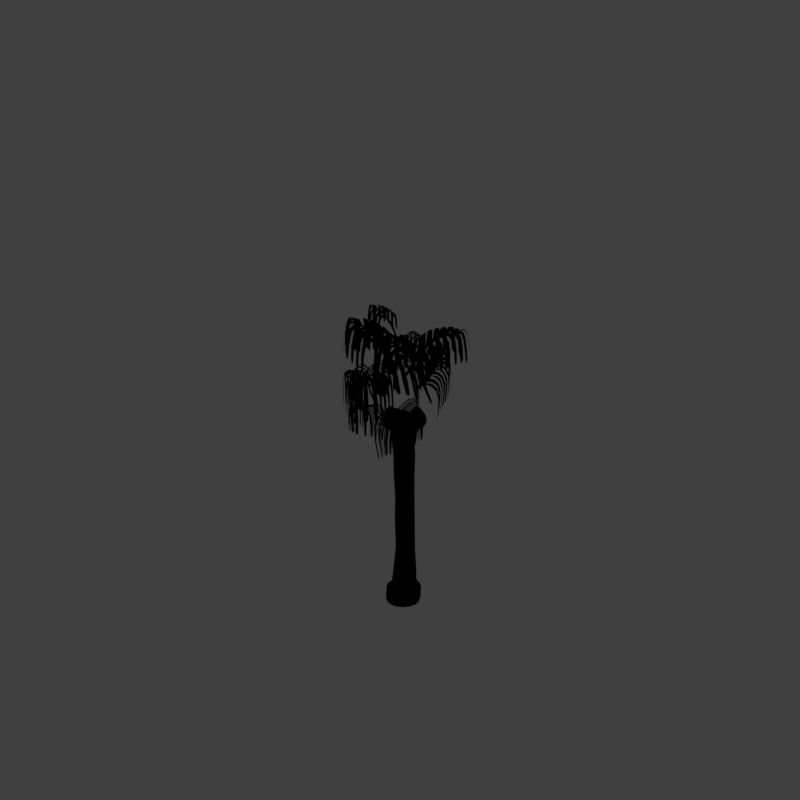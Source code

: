 # Source: tpm_V001.blend  (saved by Blender 2.79.0; exported with 4.5.12 LTS)
import bpy
from mathutils import Matrix  # noqa: F401  (used for matrix-valued properties, if any)

bpy.ops.wm.read_factory_settings(use_empty=True)
scene = bpy.context.scene
scene.name = 'Scene'

# ---- collections
col_collection_1 = bpy.data.collections.new('Collection 1'); scene.collection.children.link(col_collection_1)
col_collection_2 = bpy.data.collections.new('Collection 2'); scene.collection.children.link(col_collection_2)
col_collection_11 = bpy.data.collections.new('Collection 11'); scene.collection.children.link(col_collection_11)
col_collection_11.hide_render = True
col_collection_11.hide_viewport = True

# ---- materials (node trees are filled in below, after node groups)
mat_material_001 = bpy.data.materials.new('Material.001')
mat_material_001.alpha_threshold = 0.0
mat_material_001.use_transparent_shadow = False
mat_material_001.diffuse_color = (0.187, 0.2531, 0.1238, 1.0)
mat_material_001.specular_color = (0.4498, 0.5944, 0.3084)
mat_material_001.roughness = 0.5
mat_material_001.specular_intensity = 0.794
mat_coconut = bpy.data.materials.new('coconut')
mat_coconut.alpha_threshold = 0.0
mat_coconut.use_transparent_shadow = False
mat_coconut.diffuse_color = (0.214, 0.1874, 0.1604, 1.0)
mat_coconut.roughness = 0.5
mat_coconut.specular_intensity = 0.173
mat_coconut.line_color = (0.0, 0.0, 0.0, 1.0)
mat_guide = bpy.data.materials.new('guide')
mat_guide.alpha_threshold = 0.0
mat_guide.use_transparent_shadow = False
mat_guide.diffuse_color = (1.0, 0.0, 0.004819, 1.0)
mat_guide.roughness = 0.5
mat_bark_001 = bpy.data.materials.new('Bark.001')
mat_bark_001.alpha_threshold = 0.0
mat_bark_001.use_transparent_shadow = False
mat_bark_001.diffuse_color = (0.5959, 0.4169, 0.3935, 1.0)
mat_bark_001.roughness = 0.5
mat_bark_001.specular_intensity = 0.173
mat_bark_001.line_color = (0.0, 0.0, 0.0, 1.0)
mat_bark_stump_001 = bpy.data.materials.new('Bark_stump.001')
mat_bark_stump_001.alpha_threshold = 0.0
mat_bark_stump_001.use_transparent_shadow = False
mat_bark_stump_001.roughness = 0.5

# ---- material node trees

# ---- world
world_world = bpy.data.worlds.new('World'); scene.world = world_world
world_world.color = (0.05088, 0.05088, 0.05088)
world_world.use_sun_shadow = False
world_world.sun_shadow_jitter_overblur = 0.0
world_world.cycles.sampling_method = 'MANUAL'
world_world.light_settings.distance = 0.0

# ---- cameras
cam_camera = bpy.data.cameras.new('Camera')
cam_camera.type = 'ORTHO'
cam_camera.sensor_fit = 'HORIZONTAL'
cam_camera.clip_start = 220.0
cam_camera.clip_end = 340.0
cam_camera.lens = 35.0
cam_camera.sensor_width = 1.0
cam_camera.sensor_height = 18.0
cam_camera.ortho_scale = 16.97
cam_camera.shift_x = -0.0001725
cam_camera.shift_y = 0.25
cam_camera.dof.focus_distance = 0.0
cam_camera.dof.aperture_fstop = 128.0
cam_camera.dof.aperture_blades = 6

# ---- lights
light_lightdome = bpy.data.lights.new('LightDome', 'SUN')
light_lightdome.transmission_factor = 0.0
light_lightdome.angle = 0.1993
light_lightdome.energy = 0.1
light_lightdome.shadow_buffer_clip_start = 0.5
light_lightdome.shadow_soft_size = 0.1
light_lightdome.shadow_cascade_max_distance = 1000.0
light_fillerlight = bpy.data.lights.new('FillerLight', 'SUN')
light_fillerlight.transmission_factor = 0.0
light_fillerlight.angle = 0.9273
light_fillerlight.energy = 0.5
light_fillerlight.shadow_buffer_clip_start = 0.5
light_fillerlight.shadow_soft_size = 0.5
light_fillerlight.shadow_cascade_max_distance = 1000.0
light_mainlight = bpy.data.lights.new('MainLight', 'SUN')
light_mainlight.transmission_factor = 0.0
light_mainlight.angle = 0.9273
light_mainlight.energy = 1.3
light_mainlight.shadow_buffer_clip_start = 0.5
light_mainlight.shadow_soft_size = 0.5
light_mainlight.shadow_cascade_max_distance = 1000.0

# ---- meshes
me_plane = bpy.data.meshes.new('Plane')
me_plane.from_pydata([(-5.758, -0.8544, 0.2145), (-5.338, 0.09291, 0.06464), (-5.076, 0.08494, 0.06312), (-6.679, 0.08312, -0.05739), (-6.738, -0.1121, -0.05739), (-1.488, -0.0716, 0.06276), (-1.474, 0.05982, 0.06276), (-0.7987, -0.06443, 0.06276), (-0.8098, 0.07457, 0.06276), (-4.871, 0.0963, 0.0644), (-4.869, -0.09692, 0.0642), (-5.49, -0.8484, 0.2199), (-5.704, 0.7158, 0.2057), (-5.187, -0.8566, 0.232), (-5.013, -0.8623, 0.2392), (-4.696, -0.8747, 0.2513), (-4.519, -0.88, 0.2585), (-4.232, -0.8798, 0.2706), (-4.067, -0.8818, 0.2783), (-3.775, -0.883, 0.2904), (-3.548, -0.9096, 0.2971), (-3.224, -0.9237, 0.3093), (-3.035, -0.9458, 0.317), (-2.78, -0.9316, 0.3291), (-2.555, -0.9498, 0.3343), (-2.204, -1.019, 0.3464), (-1.758, 0.08731, 0.0635), (-1.967, 0.08878, 0.06413), (-2.208, 0.1002, 0.06354), (-2.55, 0.07594, 0.06414), (-3.016, 0.09441, 0.06333), (-3.085, 0.1289, 0.06512), (-3.34, 0.1294, 0.06379), (-3.463, 0.08121, 0.06365), (-3.882, 0.08516, 0.06347), (-3.926, 0.0917, 0.06444), (-4.264, 0.08958, 0.06328), (-4.388, 0.1026, 0.06454), (-4.653, 0.08541, 0.06317), (-1.705, -0.1013, 0.06368), (-1.988, -0.08636, 0.06414), (-2.299, -0.04891, 0.06345), (-2.442, -0.0744, 0.06464), (-2.864, -0.07085, 0.06349), (-3.031, -0.1121, 0.06482), (-3.158, -0.09228, 0.06344), (-3.534, -0.08868, 0.06426), (-3.799, -0.06457, 0.06345), (-4.037, -0.08662, 0.06427), (-4.27, -0.0755, 0.06337), (-4.378, -0.1034, 0.06467), (-4.648, -0.0891, 0.06337), (-2.339, 1.036, 0.3453), (-2.695, 1.003, 0.3321), (-2.893, 0.9163, 0.3267), (-3.209, 0.933, 0.3136), (-3.398, 0.9437, 0.3045), (-3.76, 0.8978, 0.2913), (-3.909, 0.8991, 0.2837), (-4.268, 0.9023, 0.2705), (-4.427, 0.8666, 0.2635), (-4.755, 0.8718, 0.2504), (-4.947, 0.8526, 0.2416), (-5.245, 0.811, 0.2284), (-5.474, 0.8347, 0.2189), (-5.587, 0.08141, 0.06294), (-6.096, 0.09559, 0.06472), (-5.082, -0.08941, 0.06323), (-5.367, -0.09887, 0.06416), (-5.557, -0.09526, 0.06303), (-6.026, -0.1058, 0.06356), (-5.867, 0.6774, 0.1738), (-6.145, 0.5704, 0.115), (-6.289, 0.43, 0.0672), (-6.495, 0.2159, -0.01014), (-6.206, -0.3369, 0.007597), (-6.084, -0.4864, 0.06735), (-5.962, -0.6917, 0.1519), (-3.339, -0.373, 0.6018), (-4.708, -0.3154, 0.5534), (-6.08, -0.1826, 0.4601), (-2.983, -0.3891, 0.6263), (-4.418, -0.3278, 0.5703), (-2.795, -0.3976, 0.6258), (-4.325, -0.3313, 0.5698), (-5.201, -0.2931, 0.537), (-3.941, -0.3472, 0.5921), (-5.285, -0.2882, 0.5325), (-2.374, -0.4171, 0.6498), (-3.882, -0.3508, 0.5916), (-5.722, -0.2673, 0.518), (-2.511, -0.4119, 0.6538), (-1.885, -0.4424, 0.646), (-3.387, -0.3711, 0.6092), (-4.822, -0.3097, 0.5514), (-5.89, -0.2339, 0.4909), (-4.904, 0.2528, 0.5227), (-6.313, -0.06579, 0.4121), (-5.792, 0.2094, 0.4987), (-3.431, 0.327, 0.5782), (-4.79, 0.2595, 0.5349), (-6.268, 0.03599, 0.4121), (-5.999, 0.1676, 0.4773), (-3.141, 0.3419, 0.5908), (-4.498, 0.2744, 0.5421), (-5.29, 0.2304, 0.5281), (-5.339, 0.2325, 0.5212), (-6.232, 0.1144, 0.4476), (-2.958, 0.3522, 0.6082), (-4.311, 0.2843, 0.5492), (-2.479, 0.3776, 0.6291), (-4.087, 0.295, 0.5624), (-2.392, 0.3802, 0.6169), (-3.878, 0.3041, 0.5679), (-1.978, 0.4045, 0.6302), (-3.536, 0.3188, 0.5655), (-5.793, -0.7876, -2.663), (-6.842, 0.08678, -2.65), (-6.903, -0.1199, -2.631), (-5.51, -0.7516, -2.744), (-5.738, 0.6492, -2.69), (-5.19, -0.7229, -2.829), (-5.006, -0.7065, -2.878), (-4.672, -0.6777, -2.967), (-4.485, -0.66, -3.017), (-4.18, -0.6256, -3.097), (-4.006, -0.6082, -3.142), (-3.697, -0.5781, -3.223), (-3.458, -0.5735, -3.29), (-3.116, -0.5564, -3.381), (-2.916, -0.5582, -3.434), (-2.646, -0.5396, -3.504), (-2.41, -0.5475, -3.571), (-2.039, -0.5868, -3.671), (-2.18, 0.6095, -3.629), (-2.556, 0.5914, -3.528), (-2.765, 0.5437, -3.47), (-3.099, 0.5655, -3.381), (-3.299, 0.5837, -3.33), (-3.681, 0.5852, -3.227), (-3.839, 0.6003, -3.187), (-4.219, 0.6404, -3.085), (-4.387, 0.6337, -3.041), (-4.733, 0.675, -2.949), (-4.936, 0.6829, -2.897), (-5.252, 0.6835, -2.814), (-5.494, 0.7284, -2.75), (-5.919, 0.6301, -2.671), (-6.228, 0.5531, -2.643), (-6.394, 0.4271, -2.646), (-6.634, 0.2214, -2.66), (-6.327, -0.3373, -2.735), (-6.18, -0.4761, -2.712), (-6.025, -0.6599, -2.663)], [], [(4, 97, 101, 3), (6, 5, 7, 8), (9, 10, 51, 38), (2, 67, 10, 9), (26, 39, 5, 6), (38, 51, 50, 37), (37, 50, 49, 36), (36, 49, 48, 35), (35, 48, 47, 34), (34, 47, 46, 33), (33, 46, 45, 32), (32, 45, 44, 31), (31, 44, 43, 30), (30, 43, 42, 29), (29, 42, 41, 28), (28, 41, 40, 27), (27, 40, 39, 26), (10, 85, 94, 51), (1, 68, 67, 2), (50, 79, 82, 49), (65, 69, 68, 1), (48, 84, 86, 47), (66, 70, 69, 65), (46, 89, 93, 45), (44, 78, 81, 43), (76, 95, 80, 75), (42, 83, 91, 41), (40, 88, 92, 39), (12, 105, 96, 64), (67, 68, 90, 87), (63, 100, 104, 62), (61, 109, 111, 60), (72, 98, 106, 71), (59, 113, 115, 58), (57, 99, 103, 56), (74, 107, 102, 73), (55, 108, 110, 54), (53, 112, 114, 52), (86, 84, 16, 17), (80, 95, 69, 70), (87, 90, 77, 0), (82, 79, 14, 15), (91, 83, 22, 23), (93, 89, 18, 19), (92, 88, 24, 25), (94, 85, 11, 13), (81, 78, 20, 21), (111, 109, 35, 34), (101, 97, 70, 66), (96, 105, 9, 38), (102, 107, 66, 65), (106, 98, 1, 2), (110, 108, 29, 28), (115, 113, 33, 32), (104, 100, 37, 36), (114, 112, 27, 26), (103, 99, 31, 30), (23, 22, 130, 131), (53, 52, 134, 135), (13, 11, 119, 121), (61, 60, 142, 143), (4, 3, 117, 118), (15, 14, 122, 123), (25, 24, 132, 133), (76, 75, 151, 152), (55, 54, 136, 137), (74, 73, 149, 150), (63, 62, 144, 145), (17, 16, 124, 125), (12, 64, 146, 120), (57, 56, 138, 139), (19, 18, 126, 127), (72, 71, 147, 148), (59, 58, 140, 141), (21, 20, 128, 129), (0, 77, 153, 116)])
me_plane.polygons.foreach_set('use_smooth', [True] * 76)
me_plane.materials.append(mat_material_001)
me_plane.use_remesh_preserve_volume = False
me_plane.use_remesh_preserve_attributes = False
me_plane.use_mirror_vertex_groups = False
me_plane.update()
me_roundcube = bpy.data.meshes.new('Roundcube')
me_roundcube.from_pydata([(0.5804, 0.5804, -0.5804), (0.2902, 0.6806, -0.6806), (0.0, 0.7109, -0.7109), (-0.2902, 0.6806, -0.6806), (0.6806, 0.6806, -0.2902), (0.3403, 0.8827, -0.3403), (0.0, 0.9404, -0.3554), (-0.3403, 0.8827, -0.3403), (0.7109, 0.7109, 0.0), (0.3554, 0.9404, 0.0), (0.0, 1.005, 0.0), (-0.3554, 0.9404, 0.0), (0.6806, 0.6806, 0.2902), (0.3403, 0.8827, 0.3403), (0.0, 0.9404, 0.3554), (-0.3403, 0.8827, 0.3403), (-0.5804, 0.5804, -0.5804), (-0.6806, 0.2902, -0.6806), (-0.7109, 0.0, -0.7109), (-0.6806, -0.2902, -0.6806), (-0.6806, 0.6806, -0.2902), (-0.8827, 0.3403, -0.3403), (-0.9404, 0.0, -0.3554), (-0.8827, -0.3403, -0.3403), (-0.7109, 0.7109, 0.0), (-0.9404, 0.3554, 0.0), (-1.005, 0.0, 0.0), (-0.9404, -0.3554, 0.0), (-0.6806, 0.6806, 0.2902), (-0.8827, 0.3403, 0.3403), (-0.9404, 0.0, 0.3554), (-0.8827, -0.3403, 0.3403), (-0.5804, -0.5804, -0.5804), (-0.2902, -0.6806, -0.6806), (0.0, -0.7109, -0.7109), (0.2902, -0.6806, -0.6806), (-0.6806, -0.6806, -0.2902), (-0.3403, -0.8827, -0.3403), (0.0, -0.9404, -0.3554), (0.3403, -0.8827, -0.3403), (-0.7109, -0.7109, 0.0), (-0.3554, -0.9404, 0.0), (0.0, -1.005, 0.0), (0.3554, -0.9404, 0.0), (-0.6806, -0.6806, 0.2902), (-0.3403, -0.8827, 0.3403), (0.0, -0.9404, 0.3554), (0.3403, -0.8827, 0.3403), (0.5804, -0.5804, -0.5804), (0.6806, -0.2902, -0.6806), (0.7109, 0.0, -0.7109), (0.6806, 0.2902, -0.6806), (0.6806, -0.6806, -0.2902), (0.8827, -0.3403, -0.3403), (0.9404, 0.0, -0.3554), (0.8827, 0.3403, -0.3403), (0.7109, -0.7109, 0.0), (0.9404, -0.3554, 0.0), (1.005, 0.0, 0.0), (0.9404, 0.3554, 0.0), (0.6806, -0.6806, 0.2902), (0.8827, -0.3403, 0.3403), (0.9404, 0.0, 0.3554), (0.8827, 0.3403, 0.3403), (0.3403, -0.3403, -0.8827), (0.0, -0.3554, -0.9404), (-0.3403, -0.3403, -0.8827), (0.3554, 0.0, -0.9404), (0.0, 0.0, -1.005), (-0.3554, 0.0, -0.9404), (0.3403, 0.3403, -0.8827), (0.0, 0.3554, -0.9404), (-0.3403, 0.3403, -0.8827), (0.5804, 0.5804, 0.5821), (0.2902, 0.6806, 0.7215), (0.0, 0.7109, 0.7746), (-0.2902, 0.6806, 0.7215), (-0.5804, 0.5804, 0.5821), (0.6806, 0.2902, 0.7215), (0.3403, 0.3403, 1.193), (0.0, 0.3554, 1.389), (-0.3403, 0.3403, 1.193), (-0.6806, 0.2902, 0.7215), (0.7109, 0.0, 0.7746), (0.3554, 0.0, 1.389), (0.0, 0.0, 1.668), (-0.3554, 0.0, 1.389), (-0.7109, 0.0, 0.7746), (0.6806, -0.2902, 0.7215), (0.3403, -0.3403, 1.193), (0.0, -0.3554, 1.389), (-0.3403, -0.3403, 1.193), (-0.6806, -0.2902, 0.7215), (0.5804, -0.5804, 0.5821), (0.2902, -0.6806, 0.7215), (0.0, -0.7109, 0.7746), (-0.2902, -0.6806, 0.7215), (-0.5804, -0.5804, 0.5821)], [], [(0, 1, 5, 4), (1, 2, 6, 5), (2, 3, 7, 6), (3, 16, 20, 7), (4, 5, 9, 8), (5, 6, 10, 9), (6, 7, 11, 10), (7, 20, 24, 11), (8, 9, 13, 12), (9, 10, 14, 13), (10, 11, 15, 14), (11, 24, 28, 15), (12, 13, 74, 73), (13, 14, 75, 74), (14, 15, 76, 75), (15, 28, 77, 76), (16, 17, 21, 20), (17, 18, 22, 21), (18, 19, 23, 22), (19, 32, 36, 23), (20, 21, 25, 24), (21, 22, 26, 25), (22, 23, 27, 26), (23, 36, 40, 27), (24, 25, 29, 28), (25, 26, 30, 29), (26, 27, 31, 30), (27, 40, 44, 31), (28, 29, 82, 77), (29, 30, 87, 82), (30, 31, 92, 87), (31, 44, 97, 92), (32, 33, 37, 36), (33, 34, 38, 37), (34, 35, 39, 38), (35, 48, 52, 39), (36, 37, 41, 40), (37, 38, 42, 41), (38, 39, 43, 42), (39, 52, 56, 43), (40, 41, 45, 44), (41, 42, 46, 45), (42, 43, 47, 46), (43, 56, 60, 47), (44, 45, 96, 97), (45, 46, 95, 96), (46, 47, 94, 95), (47, 60, 93, 94), (48, 49, 53, 52), (49, 50, 54, 53), (50, 51, 55, 54), (51, 0, 4, 55), (52, 53, 57, 56), (53, 54, 58, 57), (54, 55, 59, 58), (55, 4, 8, 59), (56, 57, 61, 60), (57, 58, 62, 61), (58, 59, 63, 62), (59, 8, 12, 63), (60, 61, 88, 93), (61, 62, 83, 88), (62, 63, 78, 83), (63, 12, 73, 78), (48, 35, 64, 49), (35, 34, 65, 64), (34, 33, 66, 65), (33, 32, 19, 66), (49, 64, 67, 50), (64, 65, 68, 67), (65, 66, 69, 68), (66, 19, 18, 69), (50, 67, 70, 51), (67, 68, 71, 70), (68, 69, 72, 71), (69, 18, 17, 72), (51, 70, 1, 0), (70, 71, 2, 1), (71, 72, 3, 2), (72, 17, 16, 3), (73, 74, 79, 78), (74, 75, 80, 79), (75, 76, 81, 80), (76, 77, 82, 81), (78, 79, 84, 83), (79, 80, 85, 84), (80, 81, 86, 85), (81, 82, 87, 86), (83, 84, 89, 88), (84, 85, 90, 89), (85, 86, 91, 90), (86, 87, 92, 91), (88, 89, 94, 93), (89, 90, 95, 94), (90, 91, 96, 95), (91, 92, 97, 96)])
me_roundcube.polygons.foreach_set('use_smooth', [True] * 96)
me_roundcube.materials.append(mat_coconut)
me_roundcube.use_remesh_preserve_volume = False
me_roundcube.use_remesh_preserve_attributes = False
me_roundcube.use_mirror_vertex_groups = False
me_roundcube.update()
me_plane_001 = bpy.data.meshes.new('Plane.001')
me_plane_001.from_pydata([(-2.0, -2.0, 0.0), (2.0, -2.0, 0.0), (-2.0, 2.0, 0.0), (2.0, 2.0, 0.0), (-1.864, 1.864, 0.0), (-1.864, -1.864, 0.0), (1.864, -1.864, 0.0), (1.864, 1.864, 0.0)], [], [(5, 4, 2, 0), (6, 5, 0, 1), (7, 6, 1, 3), (4, 7, 3, 2)])
me_plane_001.materials.append(mat_guide)
me_plane_001.use_remesh_preserve_volume = False
me_plane_001.use_remesh_preserve_attributes = False
me_plane_001.use_mirror_vertex_groups = False
me_plane_001.update()
me_cube_001 = bpy.data.meshes.new('Cube.001')
me_cube_001.from_pydata([(-2.0, -2.0, 0.0), (-2.0, -2.0, 1.633), (-2.0, 2.0, 0.0), (-2.0, 2.0, 1.633), (2.0, -2.0, 0.0), (2.0, -2.0, 1.633), (2.0, 2.0, 0.0), (2.0, 2.0, 1.633)], [], [(0, 1, 3, 2), (2, 3, 7, 6), (6, 7, 5, 4), (4, 5, 1, 0), (2, 6, 4, 0), (7, 3, 1, 5)])
me_cube_001.use_remesh_preserve_volume = False
me_cube_001.use_remesh_preserve_attributes = False
me_cube_001.use_mirror_vertex_groups = False
me_cube_001.update()
me_circle_001 = bpy.data.meshes.new('Circle.001')
me_circle_001.from_pydata([(0.0869, 0.8592, 0.0), (-0.2047, 0.8015, 0.0), (-0.4519, 0.6357, 0.0), (-0.6171, 0.389, 0.0), (-0.6751, 0.0977, 0.0), (-0.617, -0.194, 0.0), (-0.4518, -0.4413, 0.0), (-0.2046, -0.6067, 0.0), (0.08694, -0.6649, 0.0), (0.3785, -0.6067, 0.0), (0.6257, -0.4417, 0.0), (0.7909, -0.195, 0.0), (0.8489, 0.09598, 0.0), (0.7909, 0.3868, 0.0), (0.6257, 0.6341, 0.0), (0.3785, 0.8002, 0.0), (-0.02509, 0.7697, 1.164), (-0.1944, 0.7355, 1.164), (-0.338, 0.6404, 1.164), (-0.4342, 0.4971, 1.164), (-0.4681, 0.3276, 1.164), (-0.4344, 0.1583, 1.164), (-0.3384, 0.01464, 1.164), (-0.1947, -0.08148, 1.164), (-0.02535, -0.1152, 1.164), (0.144, -0.08149, 1.164), (0.2875, 0.01503, 1.164), (0.3833, 0.1591, 1.164), (0.4169, 0.3287, 1.164), (0.3833, 0.4981, 1.164), (0.2875, 0.6412, 1.164), (0.1441, 0.7365, 1.164), (0.3311, -0.02285, 0.6311), (0.4536, 0.1568, 0.6329), (-0.3994, 0.5064, 0.6314), (-0.4343, 0.3344, 0.6302), (0.4775, 0.3234, 0.6348), (-0.3992, 0.1578, 0.6304), (0.425, 0.4843, 0.6373), (-0.2985, 0.008008, 0.6307), (0.3265, 0.6304, 0.6372), (-0.1481, -0.09184, 0.6311), (0.1941, 0.735, 0.6349), (0.02882, -0.1266, 0.6316), (0.007429, 0.7897, 0.6284), (-0.1354, 0.7622, 0.6285), (0.2009, -0.1071, 0.6309), (-0.3005, 0.6453, 0.6334), (0.8109, 0.432, 0.09366), (-0.2129, 0.858, 0.09366), (-0.4671, -0.4163, 0.09366), (0.8108, -0.1644, 0.09366), (0.6409, -0.4174, 0.09366), (0.08694, 0.917, 0.09366), (0.3868, -0.5865, 0.09366), (0.641, 0.6858, 0.09366), (-0.4671, 0.6883, 0.09366), (-0.2129, -0.5861, 0.09366), (-0.6966, 0.1366, 0.09366), (-0.637, 0.4354, 0.09366), (0.3868, 0.8562, 0.09366), (0.8705, 0.1338, 0.09366), (0.08693, -0.646, 0.09366), (-0.6369, -0.1625, 0.09366), (-0.7075, 0.1561, 0.1404), (0.08554, 0.9447, 0.1404), (0.6462, -0.4043, 0.1404), (0.389, 0.8831, 0.1404), (0.389, -0.5752, 0.1404), (0.8182, 0.4542, 0.1404), (0.8785, 0.1527, 0.1404), (-0.6472, 0.4581, 0.1404), (-0.218, 0.8852, 0.1404), (0.6463, 0.7108, 0.1404), (0.08551, -0.6352, 0.1404), (-0.4753, 0.7138, 0.1404), (-0.4752, -0.4029, 0.1404), (-0.6471, -0.1463, 0.1404), (-0.2179, -0.5746, 0.1404), (0.8181, -0.1486, 0.1404), (0.8226, -0.1889, 0.04683), (-0.7083, 0.1167, 0.04683), (0.8832, 0.1144, 0.04683), (-0.6477, -0.1874, 0.04683), (0.8226, 0.4177, 0.04683), (-0.4752, -0.4454, 0.04683), (0.6501, 0.6757, 0.04683), (-0.2171, -0.618, 0.04683), (0.392, 0.8489, 0.04683), (0.08743, -0.6788, 0.04683), (-0.2171, 0.8505, 0.04683), (0.3919, -0.6182, 0.04683), (-0.4753, 0.6778, 0.04683), (0.6501, -0.4461, 0.04683), (0.08743, 0.9106, 0.04683), (-0.6478, 0.4206, 0.04683), (-0.1298, 0.7276, 0.348), (-0.1343, 0.6964, 0.1883), (0.5568, 0.03746, 0.3414), (0.5848, -0.01759, 0.2242), (0.4353, 0.6027, 0.3433), (0.4688, 0.5735, 0.2182), (0.2675, 0.7182, 0.3447), (0.2929, 0.6935, 0.2093), (0.08144, 0.7377, 0.1988), (0.06177, 0.7648, 0.3459), (0.06729, -0.2816, 0.3462), (0.08097, -0.3769, 0.1988), (0.2688, -0.2496, 0.344), (0.2928, -0.3252, 0.2093), (0.469, -0.1986, 0.2182), (0.4356, -0.1421, 0.3421), (-0.3039, 0.6089, 0.3504), (-0.3204, 0.5737, 0.1794), (0.5501, 0.4325, 0.3421), (0.5846, 0.397, 0.2242), (-0.4465, 0.3888, 0.1735), (-0.4174, 0.4427, 0.3513), (0.5949, 0.2353, 0.3413), (0.625, 0.1904, 0.2263), (-0.4575, 0.2449, 0.3515), (-0.4911, 0.1701, 0.1714), (-0.3046, -0.1244, 0.35), (-0.321, -0.2276, 0.1794), (-0.418, 0.04573, 0.3511), (-0.4468, -0.047, 0.1735), (-0.1343, -0.2395, 0.3482), (-0.1349, -0.3433, 0.1883), (0.01602, 0.7796, 0.5594), (-0.2894, -0.009666, 0.5597), (0.3416, -0.04614, 0.5608), (0.4632, 0.1399, 0.5628), (-0.3903, 0.1403, 0.5592), (0.4894, 0.3083, 0.5642), (-0.2901, 0.6313, 0.5616), (0.03856, -0.144, 0.561), (0.3413, 0.6175, 0.5657), (-0.39, 0.4902, 0.56), (-0.1386, -0.1095, 0.5603), (-0.4254, 0.3171, 0.5591), (0.4394, 0.471, 0.566), (0.2122, -0.1293, 0.5607), (0.2066, 0.722, 0.5638), (-0.1251, 0.7527, 0.5593), (-0.2391, 0.6017, 2.116), (-0.02674, 0.6454, 2.116), (-0.4192, 0.4809, 2.116), (-0.5395, 0.3011, 2.116), (-0.5818, 0.08924, 2.116), (-0.5395, -0.1224, 2.116), (-0.4193, -0.302, 2.116), (-0.2392, -0.4215, 2.116), (-0.02674, -0.4637, 2.116), (0.1857, -0.4215, 2.116), (0.3658, -0.302, 2.116), (0.4861, -0.1224, 2.116), (0.5283, 0.08924, 2.116), (0.486, 0.3011, 2.116), (0.3657, 0.4809, 2.116), (0.1857, 0.6017, 2.116), (-0.02674, 0.1181, 2.116), (-0.4883, 0.485, 1.64), (0.3266, -0.05774, 1.64), (-0.38, 0.6475, 1.64), (0.1645, -0.1663, 1.64), (-0.02674, 0.7947, 1.64), (-0.2179, 0.7564, 1.64), (-0.02674, -0.2042, 1.64), (0.1644, 0.7571, 1.64), (-0.2179, -0.1663, 1.64), (0.3265, 0.6482, 1.64), (-0.38, -0.05805, 1.64), (0.4348, 0.4858, 1.64), (-0.5263, 0.2939, 1.64), (-0.4883, 0.1034, 1.64), (0.4348, 0.104, 1.64), (0.4728, 0.2949, 1.64), (-0.02674, 0.755, 1.402), (-0.4986, 0.2823, 1.402), (0.4092, 0.1029, 1.402), (-0.4627, 0.4632, 1.402), (0.3069, -0.05066, 1.402), (-0.3604, 0.6167, 1.402), (0.1538, -0.1534, 1.402), (-0.2073, 0.7186, 1.402), (-0.02674, -0.1894, 1.402), (0.1538, 0.7196, 1.402), (-0.2073, -0.1535, 1.402), (0.3069, 0.6177, 1.402), (-0.3604, -0.05112, 1.402), (0.4092, 0.4646, 1.402), (-0.4627, 0.1019, 1.402), (0.4451, 0.2837, 1.402), (0.3111, -0.02938, 0.8974), (-0.4377, 0.4943, 0.8976), (-0.01725, 0.7812, 0.8961), (0.4247, 0.1392, 0.8983), (-0.4733, 0.3181, 0.897), (0.4539, 0.3124, 0.8992), (-0.4376, 0.1394, 0.897), (0.4086, 0.4821, 0.9005), (-0.336, -0.01222, 0.8972), (0.3085, 0.6311, 0.9004), (-0.1842, -0.1133, 0.8974), (0.167, 0.7346, 0.8993), (-0.005339, -0.1487, 0.8977), (-0.1767, 0.7494, 0.8961), (0.1707, -0.1219, 0.8973), (-0.3369, 0.6396, 0.8985)], [], [(196, 27, 26, 193), (197, 20, 19, 194), (198, 28, 27, 196), (199, 21, 20, 197), (200, 29, 28, 198), (201, 22, 21, 199), (202, 30, 29, 200), (203, 23, 22, 201), (204, 31, 30, 202), (205, 24, 23, 203), (206, 17, 16, 195), (195, 16, 31, 204), (207, 25, 24, 205), (208, 18, 17, 206), (193, 26, 25, 207), (194, 19, 18, 208), (161, 173, 148, 147), (162, 175, 155, 154), (163, 161, 147, 146), (164, 162, 154, 153), (166, 163, 146, 144), (167, 164, 153, 152), (168, 165, 145, 159), (165, 166, 144, 145), (169, 167, 152, 151), (170, 168, 159, 158), (171, 169, 151, 150), (172, 170, 158, 157), (174, 171, 150, 149), (176, 172, 157, 156), (173, 174, 149, 148), (175, 176, 156, 155), (95, 59, 56, 92), (93, 52, 54, 91), (92, 56, 49, 90), (91, 54, 62, 89), (94, 53, 60, 88), (90, 49, 53, 94), (89, 62, 57, 87), (88, 60, 55, 86), (87, 57, 50, 85), (86, 55, 48, 84), (85, 50, 63, 83), (84, 48, 61, 82), (83, 63, 58, 81), (82, 61, 51, 80), (81, 58, 59, 95), (80, 51, 52, 93), (56, 59, 71, 75), (49, 56, 75, 72), (60, 53, 65, 67), (57, 62, 74, 78), (50, 57, 78, 76), (63, 50, 76, 77), (58, 63, 77, 64), (59, 58, 64, 71), (54, 52, 66, 68), (62, 54, 68, 74), (53, 49, 72, 65), (55, 60, 67, 73), (48, 55, 73, 69), (61, 48, 69, 70), (51, 61, 70, 79), (52, 51, 79, 66), (72, 75, 113, 97), (78, 74, 107, 127), (77, 76, 123, 125), (71, 64, 121, 116), (74, 68, 109, 107), (73, 67, 103, 101), (70, 69, 115, 119), (66, 79, 99, 110), (75, 71, 116, 113), (67, 65, 104, 103), (76, 78, 127, 123), (64, 77, 125, 121), (68, 66, 110, 109), (65, 72, 97, 104), (69, 73, 101, 115), (79, 70, 119, 99), (11, 80, 93, 10), (4, 81, 95, 3), (12, 82, 80, 11), (5, 83, 81, 4), (13, 84, 82, 12), (6, 85, 83, 5), (14, 86, 84, 13), (7, 87, 85, 6), (15, 88, 86, 14), (8, 89, 87, 7), (1, 90, 94, 0), (0, 94, 88, 15), (9, 91, 89, 8), (2, 92, 90, 1), (10, 93, 91, 9), (3, 95, 92, 2), (97, 113, 112, 96), (96, 112, 134, 143), (125, 123, 122, 124), (124, 122, 129, 132), (107, 109, 108, 106), (106, 108, 141, 135), (119, 115, 114, 118), (118, 114, 140, 133), (113, 116, 117, 112), (112, 117, 137, 134), (123, 127, 126, 122), (122, 126, 138, 129), (109, 110, 111, 108), (108, 111, 130, 141), (115, 101, 100, 114), (114, 100, 136, 140), (127, 107, 106, 126), (126, 106, 135, 138), (116, 121, 120, 117), (117, 120, 139, 137), (101, 103, 102, 100), (100, 102, 142, 136), (110, 99, 98, 111), (111, 98, 131, 130), (103, 104, 105, 102), (102, 105, 128, 142), (121, 125, 124, 120), (120, 124, 132, 139), (104, 97, 96, 105), (105, 96, 143, 128), (99, 119, 118, 98), (98, 118, 133, 131), (143, 134, 47, 45), (132, 129, 39, 37), (135, 141, 46, 43), (133, 140, 38, 36), (134, 137, 34, 47), (129, 138, 41, 39), (138, 135, 43, 41), (137, 139, 35, 34), (136, 142, 42, 40), (130, 131, 33, 32), (142, 128, 44, 42), (139, 132, 37, 35), (131, 133, 36, 33), (40, 38, 140, 136), (130, 32, 46, 141), (128, 143, 45, 44), (145, 160, 159), (153, 160, 152), (146, 160, 144), (154, 160, 153), (147, 160, 146), (155, 160, 154), (148, 160, 147), (156, 160, 155), (149, 160, 148), (157, 160, 156), (150, 160, 149), (158, 160, 157), (151, 160, 150), (159, 160, 158), (152, 160, 151), (144, 160, 145), (179, 192, 176, 175), (178, 191, 174, 173), (192, 190, 172, 176), (191, 189, 171, 174), (190, 188, 170, 172), (189, 187, 169, 171), (188, 186, 168, 170), (187, 185, 167, 169), (177, 184, 166, 165), (186, 177, 165, 168), (185, 183, 164, 167), (184, 182, 163, 166), (183, 181, 162, 164), (182, 180, 161, 163), (181, 179, 175, 162), (180, 178, 173, 161), (19, 20, 178, 180), (26, 27, 179, 181), (18, 19, 180, 182), (25, 26, 181, 183), (17, 18, 182, 184), (24, 25, 183, 185), (31, 16, 177, 186), (16, 17, 184, 177), (23, 24, 185, 187), (30, 31, 186, 188), (22, 23, 187, 189), (29, 30, 188, 190), (21, 22, 189, 191), (28, 29, 190, 192), (20, 21, 191, 178), (27, 28, 192, 179), (34, 194, 208, 47), (32, 193, 207, 46), (47, 208, 206, 45), (46, 207, 205, 43), (44, 195, 204, 42), (45, 206, 195, 44), (43, 205, 203, 41), (42, 204, 202, 40), (41, 203, 201, 39), (40, 202, 200, 38), (39, 201, 199, 37), (38, 200, 198, 36), (37, 199, 197, 35), (36, 198, 196, 33), (35, 197, 194, 34), (33, 196, 193, 32)])
me_circle_001.polygons.foreach_set('use_smooth', [True] * 208)
_uv = me_circle_001.uv_layers.new(name='UVMap')
_uv.uv.foreach_set('vector', [0.4295, 0.8761, 0.4295, 1.132, 0.3944, 1.132, 0.3908, 0.8752, 0.7448, 0.8748, 0.7448, 1.132, 0.7098, 1.132, 0.7102, 0.8754, 0.4637, 0.877, 0.4645, 1.132, 0.4295, 1.132, 0.4295, 0.8761, 0.7798, 0.8749, 0.7798, 1.132, 0.7448, 1.132, 0.7448, 0.8748, 0.4984, 0.8782, 0.4996, 1.132, 0.4645, 1.132, 0.4637, 0.877, 0.2543, 0.875, 0.2543, 1.132, 0.2193, 1.132, 0.2193, 0.8749, 0.5347, 0.8782, 0.5346, 1.132, 0.4996, 1.132, 0.4984, 0.8782, 0.2893, 0.8752, 0.2893, 1.132, 0.2543, 1.132, 0.2543, 0.875, 0.5699, 0.8771, 0.5696, 1.132, 0.5346, 1.132, 0.5347, 0.8782, 0.3244, 0.8755, 0.3244, 1.132, 0.2893, 1.132, 0.2893, 0.8752, 0.6385, 0.874, 0.6397, 1.132, 0.6047, 1.132, 0.6069, 0.8739, 0.6069, 0.8739, 0.6047, 1.132, 0.5696, 1.132, 0.5699, 0.8771, 0.3585, 0.8751, 0.3594, 1.132, 0.3244, 1.132, 0.3244, 0.8755, 0.6759, 0.8763, 0.6747, 1.132, 0.6397, 1.132, 0.6385, 0.874, 0.3908, 0.8752, 0.3944, 1.132, 0.3594, 1.132, 0.3585, 0.8751, 0.7102, 0.8754, 0.7098, 1.132, 0.6747, 1.132, 0.6759, 0.8763, 0.7098, 1.748, 0.7448, 1.748, 0.7448, 2.363, 0.7098, 2.363, 0.3944, 1.748, 0.4295, 1.748, 0.4295, 2.363, 0.3944, 2.363, 0.6747, 1.748, 0.7098, 1.748, 0.7098, 2.363, 0.6747, 2.363, 0.3594, 1.748, 0.3944, 1.748, 0.3944, 2.363, 0.3594, 2.363, 0.6397, 1.748, 0.6747, 1.748, 0.6747, 2.363, 0.6397, 2.363, 0.3244, 1.748, 0.3594, 1.748, 0.3594, 2.363, 0.3244, 2.363, 0.5696, 1.748, 0.6047, 1.748, 0.6047, 2.363, 0.5696, 2.363, 0.6047, 1.748, 0.6397, 1.748, 0.6397, 2.363, 0.6047, 2.363, 0.2893, 1.748, 0.3244, 1.748, 0.3244, 2.363, 0.2893, 2.363, 0.5346, 1.748, 0.5696, 1.748, 0.5696, 2.363, 0.5346, 2.363, 0.2543, 1.748, 0.2893, 1.748, 0.2893, 2.363, 0.2543, 2.363, 0.4996, 1.748, 0.5346, 1.748, 0.5346, 2.363, 0.4996, 2.363, 0.2193, 1.748, 0.2543, 1.748, 0.2543, 2.363, 0.2193, 2.363, 0.4645, 1.748, 0.4996, 1.748, 0.4996, 2.363, 0.4645, 2.363, 0.7448, 1.748, 0.7798, 1.748, 0.7798, 2.363, 0.7448, 2.363, 0.4295, 1.748, 0.4645, 1.748, 0.4645, 2.363, 0.4295, 2.363, 0.7098, 0.05512, 0.7098, 0.1003, 0.6747, 0.1003, 0.6747, 0.05512, 0.3944, 0.05512, 0.3944, 0.1003, 0.3594, 0.1003, 0.3594, 0.05512, 0.6747, 0.05512, 0.6747, 0.1003, 0.6397, 0.1003, 0.6397, 0.05512, 0.3594, 0.05512, 0.3594, 0.1003, 0.3244, 0.1003, 0.3244, 0.05512, 0.6047, 0.05512, 0.6047, 0.1003, 0.5696, 0.1003, 0.5696, 0.05512, 0.6397, 0.05512, 0.6397, 0.1003, 0.6047, 0.1003, 0.6047, 0.05512, 0.3244, 0.05512, 0.3244, 0.1003, 0.2893, 0.1003, 0.2893, 0.05512, 0.5696, 0.05512, 0.5696, 0.1003, 0.5346, 0.1003, 0.5346, 0.05512, 0.2893, 0.05512, 0.2893, 0.1003, 0.2543, 0.1003, 0.2543, 0.05512, 0.5346, 0.05512, 0.5346, 0.1003, 0.4996, 0.1003, 0.4996, 0.05512, 0.2543, 0.05512, 0.2543, 0.1003, 0.2193, 0.1003, 0.2193, 0.05512, 0.4996, 0.05512, 0.4996, 0.1003, 0.4645, 0.1003, 0.4645, 0.05512, 0.2193, 0.05512, 0.2193, 0.1003, 0.1842, 0.1003, 0.1842, 0.05512, 0.4645, 0.05512, 0.4645, 0.1003, 0.4295, 0.1003, 0.4295, 0.05512, 0.7448, 0.05512, 0.7448, 0.1003, 0.7098, 0.1003, 0.7098, 0.05512, 0.4295, 0.05512, 0.4295, 0.1003, 0.3944, 0.1003, 0.3944, 0.05512, 0.6747, 0.1003, 0.7098, 0.1003, 0.7098, 0.1454, 0.6747, 0.1454, 0.6397, 0.1003, 0.6747, 0.1003, 0.6747, 0.1454, 0.6397, 0.1454, 0.5696, 0.1003, 0.6047, 0.1003, 0.6047, 0.1454, 0.5696, 0.1454, 0.2893, 0.1003, 0.3244, 0.1003, 0.3244, 0.1454, 0.2893, 0.1454, 0.2543, 0.1003, 0.2893, 0.1003, 0.2893, 0.1454, 0.2543, 0.1454, 0.2193, 0.1003, 0.2543, 0.1003, 0.2543, 0.1454, 0.2193, 0.1454, 0.1842, 0.1003, 0.2193, 0.1003, 0.2193, 0.1454, 0.1842, 0.1454, 0.7098, 0.1003, 0.7448, 0.1003, 0.7448, 0.1454, 0.7098, 0.1454, 0.3594, 0.1003, 0.3944, 0.1003, 0.3944, 0.1454, 0.3594, 0.1454, 0.3244, 0.1003, 0.3594, 0.1003, 0.3594, 0.1454, 0.3244, 0.1454, 0.6047, 0.1003, 0.6397, 0.1003, 0.6397, 0.1454, 0.6047, 0.1454, 0.5346, 0.1003, 0.5696, 0.1003, 0.5696, 0.1454, 0.5346, 0.1454, 0.4996, 0.1003, 0.5346, 0.1003, 0.5346, 0.1454, 0.4996, 0.1454, 0.4645, 0.1003, 0.4996, 0.1003, 0.4996, 0.1454, 0.4645, 0.1454, 0.4295, 0.1003, 0.4645, 0.1003, 0.4645, 0.1454, 0.4295, 0.1454, 0.3944, 0.1003, 0.4295, 0.1003, 0.4295, 0.1454, 0.3944, 0.1454, 0.6397, 0.1454, 0.6747, 0.1454, 0.6747, 0.183, 0.6397, 0.1915, 0.2893, 0.1454, 0.3244, 0.1454, 0.3244, 0.2017, 0.2893, 0.1915, 0.2193, 0.1454, 0.2543, 0.1454, 0.2543, 0.183, 0.2193, 0.1772, 0.7098, 0.1454, 0.7448, 0.1454, 0.7448, 0.1752, 0.7098, 0.1772, 0.3244, 0.1454, 0.3594, 0.1454, 0.3594, 0.2118, 0.3244, 0.2017, 0.5346, 0.1454, 0.5696, 0.1454, 0.5696, 0.2118, 0.5346, 0.2204, 0.4645, 0.1454, 0.4996, 0.1454, 0.4996, 0.2261, 0.4645, 0.2281, 0.3944, 0.1454, 0.4295, 0.1454, 0.4295, 0.2261, 0.3944, 0.2204, 0.6747, 0.1454, 0.7098, 0.1454, 0.7098, 0.1772, 0.6747, 0.183, 0.5696, 0.1454, 0.6047, 0.1454, 0.6047, 0.2017, 0.5696, 0.2118, 0.2543, 0.1454, 0.2893, 0.1454, 0.2893, 0.1915, 0.2543, 0.183, 0.1842, 0.1454, 0.2193, 0.1454, 0.2193, 0.1772, 0.1842, 0.1752, 0.3594, 0.1454, 0.3944, 0.1454, 0.3944, 0.2204, 0.3594, 0.2118, 0.6047, 0.1454, 0.6397, 0.1454, 0.6397, 0.1915, 0.6047, 0.2017, 0.4996, 0.1454, 0.5346, 0.1454, 0.5346, 0.2204, 0.4996, 0.2261, 0.4295, 0.1454, 0.4645, 0.1454, 0.4645, 0.2281, 0.4295, 0.2261, 0.4295, 0.009962, 0.4295, 0.05512, 0.3944, 0.05512, 0.3944, 0.009962, 0.7448, 0.009962, 0.7448, 0.05512, 0.7098, 0.05512, 0.7098, 0.009962, 0.4645, 0.009962, 0.4645, 0.05512, 0.4295, 0.05512, 0.4295, 0.009962, 0.2193, 0.009962, 0.2193, 0.05512, 0.1842, 0.05512, 0.1842, 0.009962, 0.4996, 0.009962, 0.4996, 0.05512, 0.4645, 0.05512, 0.4645, 0.009962, 0.2543, 0.009962, 0.2543, 0.05512, 0.2193, 0.05512, 0.2193, 0.009962, 0.5346, 0.009962, 0.5346, 0.05512, 0.4996, 0.05512, 0.4996, 0.009962, 0.2893, 0.009962, 0.2893, 0.05512, 0.2543, 0.05512, 0.2543, 0.009962, 0.5696, 0.009962, 0.5696, 0.05512, 0.5346, 0.05512, 0.5346, 0.009962, 0.3244, 0.009962, 0.3244, 0.05512, 0.2893, 0.05512, 0.2893, 0.009962, 0.6397, 0.009962, 0.6397, 0.05512, 0.6047, 0.05512, 0.6047, 0.009962, 0.6047, 0.009962, 0.6047, 0.05512, 0.5696, 0.05512, 0.5696, 0.009962, 0.3594, 0.009962, 0.3594, 0.05512, 0.3244, 0.05512, 0.3244, 0.009962, 0.6747, 0.009962, 0.6747, 0.05512, 0.6397, 0.05512, 0.6397, 0.009962, 0.3944, 0.009962, 0.3944, 0.05512, 0.3594, 0.05512, 0.3594, 0.009962, 0.7098, 0.009962, 0.7098, 0.05512, 0.6747, 0.05512, 0.6747, 0.009962, 0.6397, 0.1915, 0.6747, 0.183, 0.6751, 0.3478, 0.639, 0.3455, 0.639, 0.3455, 0.6751, 0.3478, 0.6765, 0.5515, 0.6366, 0.5492, 0.2193, 0.1772, 0.2543, 0.183, 0.2543, 0.3474, 0.2193, 0.3485, 0.2193, 0.3485, 0.2543, 0.3474, 0.2543, 0.5496, 0.2193, 0.5492, 0.3244, 0.2017, 0.3594, 0.2118, 0.3589, 0.3416, 0.3244, 0.3438, 0.3244, 0.3438, 0.3589, 0.3416, 0.3574, 0.5505, 0.3244, 0.5509, 0.4645, 0.2281, 0.4996, 0.2261, 0.4991, 0.3398, 0.4642, 0.339, 0.4642, 0.339, 0.4991, 0.3398, 0.4977, 0.5557, 0.4632, 0.554, 0.6747, 0.183, 0.7098, 0.1772, 0.7099, 0.3487, 0.6751, 0.3478, 0.6751, 0.3478, 0.7099, 0.3487, 0.7104, 0.5499, 0.6765, 0.5515, 0.2543, 0.183, 0.2893, 0.1915, 0.2893, 0.3457, 0.2543, 0.3474, 0.2543, 0.3474, 0.2893, 0.3457, 0.2893, 0.5502, 0.2543, 0.5496, 0.3594, 0.2118, 0.3944, 0.2204, 0.3925, 0.3399, 0.3589, 0.3416, 0.3589, 0.3416, 0.3925, 0.3399, 0.3864, 0.5507, 0.3574, 0.5505, 0.4996, 0.2261, 0.5346, 0.2204, 0.5346, 0.341, 0.4991, 0.3398, 0.4991, 0.3398, 0.5346, 0.341, 0.5348, 0.5555, 0.4977, 0.5557, 0.2893, 0.1915, 0.3244, 0.2017, 0.3244, 0.3438, 0.2893, 0.3457, 0.2893, 0.3457, 0.3244, 0.3438, 0.3244, 0.5509, 0.2893, 0.5502, 0.7098, 0.1772, 0.7448, 0.1752, 0.7448, 0.3489, 0.7099, 0.3487, 0.7099, 0.3487, 0.7448, 0.3489, 0.7448, 0.549, 0.7104, 0.5499, 0.5346, 0.2204, 0.5696, 0.2118, 0.5697, 0.3423, 0.5346, 0.341, 0.5346, 0.341, 0.5697, 0.3423, 0.5701, 0.5536, 0.5348, 0.5555, 0.3944, 0.2204, 0.4295, 0.2261, 0.4295, 0.3391, 0.3925, 0.3399, 0.3925, 0.3399, 0.4295, 0.3391, 0.4295, 0.5526, 0.3864, 0.5507, 0.5696, 0.2118, 0.6047, 0.2017, 0.6058, 0.3434, 0.5697, 0.3423, 0.5697, 0.3423, 0.6058, 0.3434, 0.6093, 0.5494, 0.5701, 0.5536, 0.1842, 0.1752, 0.2193, 0.1772, 0.2193, 0.3485, 0.1842, 0.3489, 0.7448, 0.3489, 0.7798, 0.3485, 0.7798, 0.5492, 0.7448, 0.549, 0.6047, 0.2017, 0.6397, 0.1915, 0.639, 0.3455, 0.6058, 0.3434, 0.6058, 0.3434, 0.639, 0.3455, 0.6366, 0.5492, 0.6093, 0.5494, 0.4295, 0.2261, 0.4645, 0.2281, 0.4642, 0.339, 0.4295, 0.3391, 0.4295, 0.3391, 0.4642, 0.339, 0.4632, 0.554, 0.4295, 0.5526, 0.6366, 0.5492, 0.6765, 0.5515, 0.6771, 0.6207, 0.6373, 0.6159, 0.2193, 0.5492, 0.2543, 0.5496, 0.2543, 0.618, 0.2193, 0.6177, 0.3244, 0.5509, 0.3574, 0.5505, 0.3575, 0.6183, 0.3244, 0.619, 0.4632, 0.554, 0.4977, 0.5557, 0.4973, 0.6244, 0.4628, 0.622, 0.6765, 0.5515, 0.7104, 0.5499, 0.7106, 0.6188, 0.6771, 0.6207, 0.2543, 0.5496, 0.2893, 0.5502, 0.2893, 0.6185, 0.2543, 0.618, 0.2893, 0.5502, 0.3244, 0.5509, 0.3244, 0.619, 0.2893, 0.6185, 0.7104, 0.5499, 0.7448, 0.549, 0.7448, 0.6176, 0.7106, 0.6188, 0.5348, 0.5555, 0.5701, 0.5536, 0.5702, 0.6222, 0.5349, 0.6243, 0.3864, 0.5507, 0.4295, 0.5526, 0.4295, 0.6202, 0.3871, 0.6185, 0.5701, 0.5536, 0.6093, 0.5494, 0.6091, 0.6159, 0.5702, 0.6222, 0.7448, 0.549, 0.7798, 0.5492, 0.7798, 0.6177, 0.7448, 0.6176, 0.4295, 0.5526, 0.4632, 0.554, 0.4628, 0.622, 0.4295, 0.6202, 0.5349, 0.6243, 0.4973, 0.6244, 0.4977, 0.5557, 0.5348, 0.5555, 0.3864, 0.5507, 0.3871, 0.6185, 0.3575, 0.6183, 0.3574, 0.5505, 0.6093, 0.5494, 0.6366, 0.5492, 0.6373, 0.6159, 0.6091, 0.6159, 0.7832, 0.9238, 0.5, 0.5, 0.9238, 0.7832, 0.4006, 0.0001001, 0.5, 0.5, 0.2168, 0.07621, 0.4006, 0.9999, 0.5, 0.5, 0.5994, 0.9999, 0.5994, 9.998e-05, 0.5, 0.5, 0.4006, 0.0001001, 0.2168, 0.9238, 0.5, 0.5, 0.4006, 0.9999, 0.7832, 0.07621, 0.5, 0.5, 0.5994, 9.998e-05, 0.07621, 0.7832, 0.5, 0.5, 0.2168, 0.9238, 0.9238, 0.2168, 0.5, 0.5, 0.7832, 0.07621, 9.998e-05, 0.5994, 0.5, 0.5, 0.07621, 0.7832, 0.9999, 0.4006, 0.5, 0.5, 0.9238, 0.2168, 9.998e-05, 0.4006, 0.5, 0.5, 9.998e-05, 0.5994, 0.9999, 0.5994, 0.5, 0.5, 0.9999, 0.4006, 0.07621, 0.2168, 0.5, 0.5, 9.998e-05, 0.4006, 0.9238, 0.7832, 0.5, 0.5, 0.9999, 0.5994, 0.2168, 0.07621, 0.5, 0.5, 0.07621, 0.2168, 0.5994, 0.9999, 0.5, 0.5, 0.7832, 0.9238, 0.4295, 1.44, 0.4645, 1.44, 0.4645, 1.748, 0.4295, 1.748, 0.7448, 1.44, 0.7798, 1.44, 0.7798, 1.748, 0.7448, 1.748, 0.4645, 1.44, 0.4996, 1.44, 0.4996, 1.748, 0.4645, 1.748, 0.2193, 1.44, 0.2543, 1.44, 0.2543, 1.748, 0.2193, 1.748, 0.4996, 1.44, 0.5346, 1.44, 0.5346, 1.748, 0.4996, 1.748, 0.2543, 1.44, 0.2893, 1.44, 0.2893, 1.748, 0.2543, 1.748, 0.5346, 1.44, 0.5696, 1.44, 0.5696, 1.748, 0.5346, 1.748, 0.2893, 1.44, 0.3244, 1.44, 0.3244, 1.748, 0.2893, 1.748, 0.6047, 1.44, 0.6397, 1.44, 0.6397, 1.748, 0.6047, 1.748, 0.5696, 1.44, 0.6047, 1.44, 0.6047, 1.748, 0.5696, 1.748, 0.3244, 1.44, 0.3594, 1.44, 0.3594, 1.748, 0.3244, 1.748, 0.6397, 1.44, 0.6747, 1.44, 0.6747, 1.748, 0.6397, 1.748, 0.3594, 1.44, 0.3944, 1.44, 0.3944, 1.748, 0.3594, 1.748, 0.6747, 1.44, 0.7098, 1.44, 0.7098, 1.748, 0.6747, 1.748, 0.3944, 1.44, 0.4295, 1.44, 0.4295, 1.748, 0.3944, 1.748, 0.7098, 1.44, 0.7448, 1.44, 0.7448, 1.748, 0.7098, 1.748, 0.7098, 1.132, 0.7448, 1.132, 0.7448, 1.44, 0.7098, 1.44, 0.3944, 1.132, 0.4295, 1.132, 0.4295, 1.44, 0.3944, 1.44, 0.6747, 1.132, 0.7098, 1.132, 0.7098, 1.44, 0.6747, 1.44, 0.3594, 1.132, 0.3944, 1.132, 0.3944, 1.44, 0.3594, 1.44, 0.6397, 1.132, 0.6747, 1.132, 0.6747, 1.44, 0.6397, 1.44, 0.3244, 1.132, 0.3594, 1.132, 0.3594, 1.44, 0.3244, 1.44, 0.5696, 1.132, 0.6047, 1.132, 0.6047, 1.44, 0.5696, 1.44, 0.6047, 1.132, 0.6397, 1.132, 0.6397, 1.44, 0.6047, 1.44, 0.2893, 1.132, 0.3244, 1.132, 0.3244, 1.44, 0.2893, 1.44, 0.5346, 1.132, 0.5696, 1.132, 0.5696, 1.44, 0.5346, 1.44, 0.2543, 1.132, 0.2893, 1.132, 0.2893, 1.44, 0.2543, 1.44, 0.4996, 1.132, 0.5346, 1.132, 0.5346, 1.44, 0.4996, 1.44, 0.2193, 1.132, 0.2543, 1.132, 0.2543, 1.44, 0.2193, 1.44, 0.4645, 1.132, 0.4996, 1.132, 0.4996, 1.44, 0.4645, 1.44, 0.7448, 1.132, 0.7798, 1.132, 0.7798, 1.44, 0.7448, 1.44, 0.4295, 1.132, 0.4645, 1.132, 0.4645, 1.44, 0.4295, 1.44, 0.7106, 0.6188, 0.7102, 0.8754, 0.6759, 0.8763, 0.6771, 0.6207, 0.3871, 0.6185, 0.3908, 0.8752, 0.3585, 0.8751, 0.3575, 0.6183, 0.6771, 0.6207, 0.6759, 0.8763, 0.6385, 0.874, 0.6373, 0.6159, 0.3575, 0.6183, 0.3585, 0.8751, 0.3244, 0.8755, 0.3244, 0.619, 0.6091, 0.6159, 0.6069, 0.8739, 0.5699, 0.8771, 0.5702, 0.6222, 0.6373, 0.6159, 0.6385, 0.874, 0.6069, 0.8739, 0.6091, 0.6159, 0.3244, 0.619, 0.3244, 0.8755, 0.2893, 0.8752, 0.2893, 0.6185, 0.5702, 0.6222, 0.5699, 0.8771, 0.5347, 0.8782, 0.5349, 0.6243, 0.2893, 0.6185, 0.2893, 0.8752, 0.2543, 0.875, 0.2543, 0.618, 0.5349, 0.6243, 0.5347, 0.8782, 0.4984, 0.8782, 0.4973, 0.6244, 0.2543, 0.618, 0.2543, 0.875, 0.2193, 0.8749, 0.2193, 0.6177, 0.4973, 0.6244, 0.4984, 0.8782, 0.4637, 0.877, 0.4628, 0.622, 0.7798, 0.6177, 0.7798, 0.8749, 0.7448, 0.8748, 0.7448, 0.6176, 0.4628, 0.622, 0.4637, 0.877, 0.4295, 0.8761, 0.4295, 0.6202, 0.7448, 0.6176, 0.7448, 0.8748, 0.7102, 0.8754, 0.7106, 0.6188, 0.4295, 0.6202, 0.4295, 0.8761, 0.3908, 0.8752, 0.3871, 0.6185])
me_circle_001.materials.append(mat_bark_001)
me_circle_001.materials.append(mat_bark_stump_001)
me_circle_001.use_remesh_preserve_volume = False
me_circle_001.use_remesh_preserve_attributes = False
me_circle_001.use_mirror_vertex_groups = False
me_circle_001.update()
me_plane_005 = bpy.data.meshes.new('Plane.005')
me_plane_005.from_pydata([(-5.095, -0.7854, -0.04176), (-4.386, 0.06351, -0.3833), (-4.046, 0.07719, -0.3929), (-6.132, -0.04847, -0.421), (-6.242, -0.2188, -0.4121), (-3.777, 0.1035, -0.4289), (-3.809, -0.06786, -0.391), (-4.746, -0.7671, 0.04501), (-4.754, 0.576, 0.007332), (-4.356, -0.761, 0.04927), (-4.131, -0.7588, 0.1462), (-3.724, -0.7578, 0.1481), (-3.496, -0.756, 0.2131), (-3.124, -0.7447, 0.1933), (-2.911, -0.7398, 0.1726), (-2.534, -0.7285, 0.07426), (-1.779, 0.2558, -1.565), (-1.948, 0.2004, -1.395), (-2.493, 0.1714, -0.9753), (-2.549, 0.174, -0.9383), (-2.988, 0.1454, -0.6916), (-3.148, 0.1475, -0.6199), (-3.495, 0.1109, -0.4963), (-1.584, 0.05976, -1.662), (-2.073, 0.03566, -1.222), (-2.412, 0.03896, -0.9686), (-2.726, 0.001171, -0.7716), (-3.026, -0.005418, -0.6236), (-3.172, -0.03862, -0.5591), (-3.52, -0.04502, -0.4499), (-2.375, 0.9388, 0.003736), (-2.844, 0.902, 0.1216), (-3.059, 0.8504, 0.1601), (-3.486, 0.8181, 0.2053), (-3.74, 0.7788, 0.1239), (-4.138, 0.708, 0.1237), (-4.433, 0.7045, 0.0276), (-4.712, 0.034, -0.4052), (-5.371, 0.006708, -0.4205), (-4.085, -0.07658, -0.3655), (-4.457, -0.1055, -0.3718), (-4.703, -0.1161, -0.3809), (-5.315, -0.1597, -0.397), (-4.973, 0.5272, -0.1125), (-5.354, 0.4099, -0.1643), (-5.565, 0.2774, -0.4559), (-5.87, 0.07841, -0.5137), (-5.588, -0.3703, -0.3395), (-5.454, -0.4895, -0.28), (-5.331, -0.6575, -0.1187), (-3.638, -0.2444, 0.1891), (-5.398, -0.2286, -0.02986), (-3.263, -0.2357, 0.1388), (-3.142, -0.2327, 0.09903), (-4.273, -0.2588, 0.1588), (-2.647, -0.221, -0.02224), (-4.382, -0.2604, 0.07614), (-2.571, -0.2204, -0.1281), (-4.947, -0.2739, 0.07366), (-1.931, -0.205, -0.4535), (-3.784, -0.2471, 0.1434), (-5.158, -0.2578, 0.003291), (-3.794, 0.2353, 0.07246), (-5.681, -0.1472, -0.09496), (-4.957, 0.1265, 0.04774), (-3.644, 0.2505, 0.1214), (-5.605, -0.0573, -0.1023), (-5.233, 0.07493, -0.1034), (-3.261, 0.2878, 0.03379), (-4.299, 0.1844, 0.134), (-4.363, 0.1823, 0.04814), (-5.545, 0.01197, -0.1291), (-3.017, 0.3121, -0.002964), (-2.723, 0.3403, -0.08086), (-2.449, 0.3658, -0.2887), (-2.001, 0.4077, -0.5222), (-5.153, -0.8571, -2.815), (-6.342, -0.05515, -3.0), (-6.458, -0.241, -2.981), (-4.786, -0.838, -2.76), (-4.787, 0.6301, -2.75), (-4.374, -0.8321, -2.822), (-4.137, -0.8303, -2.781), (-3.707, -0.83, -2.847), (-3.466, -0.8285, -2.835), (-3.073, -0.8169, -2.892), (-2.847, -0.812, -2.884), (-2.448, -0.8004, -2.945), (-2.269, 1.022, -2.919), (-2.764, 0.9825, -2.84), (-2.992, 0.9266, -2.854), (-3.443, 0.8922, -2.786), (-3.713, 0.8497, -2.81), (-4.134, 0.7732, -2.75), (-4.446, 0.7699, -2.785), (-5.03, 0.5766, -2.845), (-5.453, 0.4479, -2.831), (-5.695, 0.3025, -3.258), (-6.048, 0.08398, -3.262), (-5.75, -0.4069, -3.01), (-5.587, -0.5362, -2.992), (-5.425, -0.7181, -2.822), (-0.4591, 0.3329, -3.306), (-0.264, 0.1368, -3.265)], [], [(4, 63, 66, 3), (5, 6, 29, 22), (2, 39, 6, 5), (22, 29, 28, 21), (21, 28, 27, 20), (20, 27, 26, 19), (19, 26, 25, 18), (18, 25, 24, 17), (17, 24, 23, 16), (6, 54, 60, 29), (1, 40, 39, 2), (28, 50, 52, 27), (37, 41, 40, 1), (26, 53, 55, 25), (38, 42, 41, 37), (24, 57, 59, 23), (48, 61, 51, 47), (8, 69, 62, 36), (39, 40, 58, 56), (35, 65, 68, 34), (33, 72, 73, 32), (44, 64, 70, 43), (31, 74, 75, 30), (46, 71, 67, 45), (55, 53, 12, 13), (51, 61, 41, 42), (56, 58, 49, 0), (52, 50, 10, 11), (59, 57, 14, 15), (60, 54, 7, 9), (73, 72, 19, 18), (66, 63, 42, 38), (62, 69, 5, 22), (67, 71, 38, 37), (70, 64, 1, 2), (75, 74, 17, 16), (68, 65, 21, 20), (9, 7, 79, 81), (33, 32, 90, 91), (4, 3, 77, 78), (11, 10, 82, 83), (48, 47, 99, 100), (46, 45, 97, 98), (35, 34, 92, 93), (13, 12, 84, 85), (8, 36, 94, 80), (15, 14, 86, 87), (44, 43, 95, 96), (31, 30, 88, 89), (0, 49, 101, 76), (16, 23, 103, 102)])
me_plane_005.polygons.foreach_set('use_smooth', [True] * 51)
me_plane_005.materials.append(mat_material_001)
me_plane_005.use_remesh_preserve_volume = False
me_plane_005.use_remesh_preserve_attributes = False
me_plane_005.use_mirror_vertex_groups = False
me_plane_005.update()
me_plane_002 = bpy.data.meshes.new('Plane.002')
me_plane_002.from_pydata([(-4.2, -0.7, 0.0), (-1.0, -0.91, 0.0), (-4.2, 0.7, 0.0), (-1.0, 0.91, 0.0), (-5.1, 0.07, 0.0), (-5.1, -0.07, 0.0), (-0.6, -0.07, 0.0), (-0.6, 0.07, 0.0), (0.0, -0.07, 0.0), (0.0, 0.07, 0.0)], [], [(4, 7, 3, 2), (0, 1, 6, 5), (5, 6, 7, 4), (7, 6, 8, 9)])
me_plane_002.use_remesh_preserve_volume = False
me_plane_002.use_remesh_preserve_attributes = False
me_plane_002.use_mirror_vertex_groups = False
me_plane_002.update()
lat_lattice = bpy.data.lattices.new('Lattice')
lat_lattice.points_u = 5
lat_lattice.points.foreach_set('co_deform', [-0.7561, -0.00253, -1.476, -0.3506, -0.2374, 0.9241, 0.0354, -0.662, 0.4002, 0.3736, -0.8379, 1.069, 0.6356, -0.3264, 1.142, -0.7845, 1.073, -1.492, -0.3397, 1.021, 0.6733, 0.02527, 1.197, -0.01151, 0.3373, 1.252, 0.6056, 0.6233, 0.8371, 0.7743, -0.838, -0.08031, 0.9825, -0.4019, -0.2143, 1.687, 0.01648, -0.5373, 1.639, 0.3121, -0.7249, 1.434, 0.3802, -0.4528, 2.058, -0.8661, 0.9927, 0.9499, -0.424, 1.008, 1.471, -0.02757, 1.168, 1.255, 0.2821, 1.199, 0.9706, 0.4639, 0.8255, 1.676])

# ---- objects
ob_lattice_004 = bpy.data.objects.new('Lattice.004', lat_lattice)
ob_plane_006 = bpy.data.objects.new('Plane.006', me_plane)
ob_lattice_003 = bpy.data.objects.new('Lattice.003', lat_lattice)
ob_plane_005 = bpy.data.objects.new('Plane.005', me_plane)
ob_lattice_002 = bpy.data.objects.new('Lattice.002', lat_lattice)
ob_plane_004 = bpy.data.objects.new('Plane.004', me_plane)
ob_lattice_001 = bpy.data.objects.new('Lattice.001', lat_lattice)
ob_plane_003 = bpy.data.objects.new('Plane.003', me_plane)
ob_lattice = bpy.data.objects.new('Lattice', lat_lattice)
ob_plane = bpy.data.objects.new('Plane', me_plane)
ob_roundcube_003 = bpy.data.objects.new('Roundcube.003', me_roundcube)
ob_roundcube_002 = bpy.data.objects.new('Roundcube.002', me_roundcube)
ob_roundcube_001 = bpy.data.objects.new('Roundcube.001', me_roundcube)
ob_roundcube = bpy.data.objects.new('Roundcube', me_roundcube)
ob_rig = bpy.data.objects.new('Rig', None)
ob_verticaljoint = bpy.data.objects.new('VerticalJoint', None)
ob_lightdome = bpy.data.objects.new('LightDome', light_lightdome)
ob_fillerlight = bpy.data.objects.new('FillerLight', light_fillerlight)
ob_mainlight = bpy.data.objects.new('Mainlight', light_mainlight)
ob_camera = bpy.data.objects.new('Camera', cam_camera)
ob_plane_001 = bpy.data.objects.new('Plane.001', me_plane_001)
ob_cube_001 = bpy.data.objects.new('Cube.001', me_cube_001)
ob_circle_004 = bpy.data.objects.new('Circle.004', me_circle_001)
ob_plane_013 = bpy.data.objects.new('Plane.013', me_plane_005)
ob_plane_011 = bpy.data.objects.new('Plane.011', me_plane_005)
ob_plane_010 = bpy.data.objects.new('Plane.010', me_plane_005)
ob_plane_008 = bpy.data.objects.new('Plane.008', me_plane_005)
ob_plane_012 = bpy.data.objects.new('Plane.012', me_plane_005)
ob_plane_009 = bpy.data.objects.new('Plane.009', me_plane_005)
ob_plane_007 = bpy.data.objects.new('Plane.007', me_plane_005)
ob_plane_002 = bpy.data.objects.new('Plane.002', me_plane_002)

# ---- transforms, parenting, visibility, modifiers, constraints
ob_lattice_004.location = (-0.3338, 0.7615, 4.582)
ob_lattice_004.rotation_euler = (0.0, 0.0, 5.432)
ob_lattice_004.scale = (1.779, 0.5375, 0.5375)
ob_lattice_004.lineart.crease_threshold = 0.0
ob_plane_006.location = (0.1645, 0.1918, 4.445)
ob_plane_006.rotation_euler = (0.06491, 0.08609, 5.432)
ob_plane_006.scale = (0.2965, 0.4425, 0.2965)
ob_plane_006.lineart.crease_threshold = 0.0
_vg = ob_plane_006.vertex_groups.new(name='Group')
_vg = ob_plane_006.vertex_groups.new(name='Group.001')
_m = ob_plane_006.modifiers.new('Subsurf', 'SUBSURF')
_m.uv_smooth = 'PRESERVE_CORNERS'
_m.quality = 1
_m.render_levels = 1
_m.show_only_control_edges = False
_m = ob_plane_006.modifiers.new('Lattice', 'LATTICE')
_m.object = ob_lattice_004
ob_lattice_003.location = (0.3944, 0.8192, 4.631)
ob_lattice_003.rotation_euler = (0.0, 0.0, 3.887)
ob_lattice_003.scale = (1.779, 0.5375, 0.5375)
ob_lattice_003.lineart.crease_threshold = 0.0
ob_plane_005.location = (-0.2054, 0.3178, 4.6)
ob_plane_005.rotation_euler = (0.1328, -0.04535, 3.887)
ob_plane_005.scale = (0.2965, 0.4425, 0.2965)
ob_plane_005.lineart.crease_threshold = 0.0
_vg = ob_plane_005.vertex_groups.new(name='Group')
_vg = ob_plane_005.vertex_groups.new(name='Group.001')
_m = ob_plane_005.modifiers.new('Subsurf', 'SUBSURF')
_m.uv_smooth = 'PRESERVE_CORNERS'
_m.quality = 1
_m.render_levels = 1
_m.show_only_control_edges = False
_m = ob_plane_005.modifiers.new('Lattice', 'LATTICE')
_m.object = ob_lattice_003
ob_lattice_002.location = (0.6359, -0.0508, 4.815)
ob_lattice_002.rotation_euler = (0.0, 0.0, 2.888)
ob_lattice_002.scale = (1.779, 0.5375, 0.5375)
ob_lattice_002.lineart.crease_threshold = 0.0
ob_plane_004.location = (-0.0274, 0.1343, 4.404)
ob_plane_004.rotation_euler = (-0.1147, 0.461, 2.888)
ob_plane_004.scale = (0.2965, 0.4425, 0.2965)
ob_plane_004.lineart.crease_threshold = 0.0
_vg = ob_plane_004.vertex_groups.new(name='Group')
_vg = ob_plane_004.vertex_groups.new(name='Group.001')
_m = ob_plane_004.modifiers.new('Subsurf', 'SUBSURF')
_m.uv_smooth = 'PRESERVE_CORNERS'
_m.quality = 1
_m.render_levels = 1
_m.show_only_control_edges = False
_m = ob_plane_004.modifiers.new('Lattice', 'LATTICE')
_m.object = ob_lattice_002
ob_lattice_001.location = (-0.3233, -0.4827, 4.535)
ob_lattice_001.rotation_euler = (0.0, 0.0, 1.336)
ob_lattice_001.scale = (1.779, 0.5375, 0.5375)
ob_lattice_001.lineart.crease_threshold = 0.0
ob_plane_003.location = (-0.1677, 0.2956, 4.466)
ob_plane_003.rotation_euler = (0.0, 0.0, 1.336)
ob_plane_003.scale = (0.2965, 0.4425, 0.2965)
ob_plane_003.lineart.crease_threshold = 0.0
_vg = ob_plane_003.vertex_groups.new(name='Group')
_vg = ob_plane_003.vertex_groups.new(name='Group.001')
_m = ob_plane_003.modifiers.new('Subsurf', 'SUBSURF')
_m.uv_smooth = 'PRESERVE_CORNERS'
_m.quality = 1
_m.render_levels = 1
_m.show_only_control_edges = False
_m = ob_plane_003.modifiers.new('Lattice', 'LATTICE')
_m.object = ob_lattice_001
ob_lattice.location = (-0.7666, 0.07886, 4.535)
ob_lattice.scale = (1.779, 0.5375, 0.5375)
ob_lattice.lineart.crease_threshold = 0.0
ob_plane.location = (-0.05181, 0.08587, 4.4)
ob_plane.scale = (0.2282, 0.3406, 0.2282)
ob_plane.lineart.crease_threshold = 0.0
_vg = ob_plane.vertex_groups.new(name='Group')
_vg = ob_plane.vertex_groups.new(name='Group.001')
_m = ob_plane.modifiers.new('Subsurf', 'SUBSURF')
_m.uv_smooth = 'PRESERVE_CORNERS'
_m.quality = 1
_m.render_levels = 1
_m.show_only_control_edges = False
_m = ob_plane.modifiers.new('Lattice', 'LATTICE')
_m.object = ob_lattice
ob_roundcube_003.location = (0.1018, 0.3235, 4.181)
ob_roundcube_003.scale = (0.2078, 0.2078, 0.2078)
ob_roundcube_003.lineart.crease_threshold = 0.0
ob_roundcube_002.location = (0.4432, -0.06237, 4.235)
ob_roundcube_002.scale = (0.2078, 0.2078, 0.2078)
ob_roundcube_002.lineart.crease_threshold = 0.0
ob_roundcube_001.location = (0.03044, -0.2405, 4.302)
ob_roundcube_001.scale = (0.2078, 0.2078, 0.2078)
ob_roundcube_001.lineart.crease_threshold = 0.0
ob_roundcube.location = (-0.2855, 0.0, 4.508)
ob_roundcube.scale = (0.2078, 0.2078, 0.2078)
ob_roundcube.lineart.crease_threshold = 0.0
ob_rig.location = (0.0, 0.0, 0.0)
ob_rig.rotation_mode = 'YXZ'
ob_rig.rotation_euler = (0.0, 0.0, -0.7854)
ob_rig.empty_image_offset = (0.0, 0.0)
ob_rig.hide_viewport = True
ob_rig.hide_select = True
ob_rig.lineart.crease_threshold = 0.0
ob_verticaljoint.parent = ob_rig
ob_verticaljoint.location = (0.0, 0.0, 0.0)
ob_verticaljoint.empty_image_offset = (0.0, 0.0)
ob_verticaljoint.hide_viewport = True
ob_verticaljoint.hide_select = True
ob_verticaljoint.lineart.crease_threshold = 0.0
ob_lightdome.parent = ob_verticaljoint
ob_lightdome.location = (0.0, 0.0, 0.0)
ob_lightdome.hide_select = True
ob_lightdome.lineart.crease_threshold = 0.0
ob_fillerlight.parent = ob_verticaljoint
ob_fillerlight.location = (0.0, 0.0, 0.0)
ob_fillerlight.rotation_euler = (0.0, -1.265, 2.007)
ob_fillerlight.hide_select = True
ob_fillerlight.lineart.crease_threshold = 0.0
ob_mainlight.parent = ob_verticaljoint
ob_mainlight.location = (0.0, 0.0, 0.0)
ob_mainlight.rotation_euler = (1.178, 0.0, 1.571)
ob_mainlight.hide_select = True
ob_mainlight.lineart.crease_threshold = 0.0
ob_camera.parent = ob_verticaljoint
ob_camera.location = (0.0, -241.9, 139.7)
ob_camera.rotation_euler = (1.047, 0.0, 0.0)
ob_camera.hide_select = True
ob_camera.lineart.crease_threshold = 0.0
ob_plane_001.location = (0.0, 0.0, 0.0)
ob_plane_001.hide_render = True
ob_plane_001.lineart.crease_threshold = 0.0
ob_cube_001.location = (0.0, 0.0, 0.0)
ob_cube_001.scale = (1.0, 1.0, 0.5)
ob_cube_001.hide_viewport = True
ob_cube_001.hide_render = True
ob_cube_001.display_type = 'WIRE'
ob_cube_001.lineart.crease_threshold = 0.0
_m = ob_cube_001.modifiers.new('Array', 'ARRAY')
_m.count = 5
_m.constant_offset_displace = (0.0, 0.0, 0.0)
_m.relative_offset_displace = (0.0, 0.0, 1.0)
ob_circle_004.location = (0.0, 0.0, 0.0)
ob_circle_004.rotation_euler = (0.0, -0.0, -1.571)
ob_circle_004.scale = (0.4682, 0.4682, 2.107)
ob_circle_004.lineart.crease_threshold = 0.0
ob_plane_013.location = (-0.1998, -1.132, 6.234)
ob_plane_013.rotation_euler = (0.0, -0.0, -1.77)
ob_plane_013.scale = (0.3195, 0.4768, 0.3195)
ob_plane_013.lineart.crease_threshold = 0.0
_vg = ob_plane_013.vertex_groups.new(name='Group')
_vg = ob_plane_013.vertex_groups.new(name='Group.001')
_m = ob_plane_013.modifiers.new('Subsurf', 'SUBSURF')
_m.uv_smooth = 'PRESERVE_CORNERS'
_m.quality = 1
_m.render_levels = 1
_m.show_only_control_edges = False
ob_plane_011.location = (0.05447, 0.1255, 6.745)
ob_plane_011.rotation_euler = (0.0, 0.0, -0.3437)
ob_plane_011.scale = (0.1677, 0.2502, 0.1677)
ob_plane_011.lineart.crease_threshold = 0.0
_vg = ob_plane_011.vertex_groups.new(name='Group')
_vg = ob_plane_011.vertex_groups.new(name='Group.001')
_m = ob_plane_011.modifiers.new('Subsurf', 'SUBSURF')
_m.uv_smooth = 'PRESERVE_CORNERS'
_m.quality = 1
_m.render_levels = 1
_m.show_only_control_edges = False
ob_plane_010.location = (0.05447, 0.1255, 6.729)
ob_plane_010.rotation_euler = (0.0, -0.0, -1.77)
ob_plane_010.scale = (0.1677, 0.2502, 0.1677)
ob_plane_010.lineart.crease_threshold = 0.0
_vg = ob_plane_010.vertex_groups.new(name='Group')
_vg = ob_plane_010.vertex_groups.new(name='Group.001')
_m = ob_plane_010.modifiers.new('Subsurf', 'SUBSURF')
_m.uv_smooth = 'PRESERVE_CORNERS'
_m.quality = 1
_m.render_levels = 1
_m.show_only_control_edges = False
ob_plane_008.location = (0.05447, 0.1255, 6.693)
ob_plane_008.rotation_euler = (0.0, -0.0, -4.945)
ob_plane_008.scale = (0.1677, 0.2502, 0.1677)
ob_plane_008.lineart.crease_threshold = 0.0
_vg = ob_plane_008.vertex_groups.new(name='Group')
_vg = ob_plane_008.vertex_groups.new(name='Group.001')
_m = ob_plane_008.modifiers.new('Subsurf', 'SUBSURF')
_m.uv_smooth = 'PRESERVE_CORNERS'
_m.quality = 1
_m.render_levels = 1
_m.show_only_control_edges = False
ob_plane_012.location = (-0.03733, 0.2025, 5.948)
ob_plane_012.rotation_euler = (0.0, 0.0, 6.484)
ob_plane_012.scale = (0.2412, 0.5583, 0.3336)
ob_plane_012.lineart.crease_threshold = 0.0
_vg = ob_plane_012.vertex_groups.new(name='Group')
_vg = ob_plane_012.vertex_groups.new(name='Group.001')
_m = ob_plane_012.modifiers.new('Subsurf', 'SUBSURF')
_m.uv_smooth = 'PRESERVE_CORNERS'
_m.quality = 1
_m.render_levels = 1
_m.show_only_control_edges = False
ob_plane_009.location = (0.05447, 0.1255, 6.225)
ob_plane_009.rotation_euler = (0.0, -0.0, -3.537)
ob_plane_009.scale = (0.2645, 0.3947, 0.2645)
ob_plane_009.lineart.crease_threshold = 0.0
_vg = ob_plane_009.vertex_groups.new(name='Group')
_vg = ob_plane_009.vertex_groups.new(name='Group.001')
_m = ob_plane_009.modifiers.new('Subsurf', 'SUBSURF')
_m.uv_smooth = 'PRESERVE_CORNERS'
_m.quality = 1
_m.render_levels = 1
_m.show_only_control_edges = False
ob_plane_007.location = (-0.1264, -0.03133, 6.167)
ob_plane_007.rotation_euler = (0.0, -0.0, -1.817)
ob_plane_007.scale = (0.311, 0.464, 0.311)
ob_plane_007.lineart.crease_threshold = 0.0
_vg = ob_plane_007.vertex_groups.new(name='Group')
_vg = ob_plane_007.vertex_groups.new(name='Group.001')
_m = ob_plane_007.modifiers.new('Subsurf', 'SUBSURF')
_m.uv_smooth = 'PRESERVE_CORNERS'
_m.quality = 1
_m.render_levels = 1
_m.show_only_control_edges = False
ob_plane_002.location = (0.0, 0.0, 0.0)
ob_plane_002.lineart.crease_threshold = 0.0

# ---- collection membership
col_collection_1.objects.link(ob_lattice_004)
col_collection_1.objects.link(ob_plane_006)
col_collection_1.objects.link(ob_lattice_003)
col_collection_1.objects.link(ob_plane_005)
col_collection_1.objects.link(ob_lattice_002)
col_collection_1.objects.link(ob_plane_004)
col_collection_1.objects.link(ob_lattice_001)
col_collection_1.objects.link(ob_plane_003)
col_collection_1.objects.link(ob_lattice)
col_collection_1.objects.link(ob_plane)
col_collection_1.objects.link(ob_roundcube_003)
col_collection_1.objects.link(ob_roundcube_002)
col_collection_1.objects.link(ob_roundcube_001)
col_collection_1.objects.link(ob_roundcube)
col_collection_1.objects.link(ob_rig)
col_collection_1.objects.link(ob_verticaljoint)
col_collection_1.objects.link(ob_lightdome)
col_collection_1.objects.link(ob_fillerlight)
col_collection_1.objects.link(ob_mainlight)
col_collection_1.objects.link(ob_camera)
col_collection_1.objects.link(ob_plane_001)
col_collection_1.objects.link(ob_cube_001)
col_collection_1.objects.link(ob_circle_004)
col_collection_2.objects.link(ob_plane_013)
col_collection_2.objects.link(ob_plane_011)
col_collection_2.objects.link(ob_plane_010)
col_collection_2.objects.link(ob_plane_008)
col_collection_2.objects.link(ob_plane_012)
col_collection_2.objects.link(ob_plane_009)
col_collection_2.objects.link(ob_plane_007)
col_collection_11.objects.link(ob_plane_002)
def _layer_coll(name, lc=None):
    lc = lc or bpy.context.view_layer.layer_collection
    for c in lc.children:
        if c.name == name: return c
        r = _layer_coll(name, c)
        if r: return r
_layer_coll('Collection 1').holdout = True
_layer_coll('Collection 2').holdout = True

# ---- scene / render settings (as saved in the file)
scene.camera = ob_camera
scene.frame_start = 1; scene.frame_end = 250; scene.frame_set(0)
scene.render.engine = 'BLENDER_EEVEE_NEXT'
scene.render.image_settings.compression = 0
scene.render.resolution_x = 192
scene.render.resolution_y = 192
scene.render.dither_intensity = 0.0
scene.render.film_transparent = True
scene.cycles.use_denoising = False
scene.cycles.samples = 128
scene.cycles.sampling_pattern = 'TABULATED_SOBOL'
scene.cycles.use_adaptive_sampling = False
scene.cycles.use_light_tree = False
scene.cycles.blur_glossy = 0.0
scene.cycles.sample_clamp_indirect = 0.0
scene.view_settings.view_transform = 'Standard'
bpy.context.view_layer.update()

